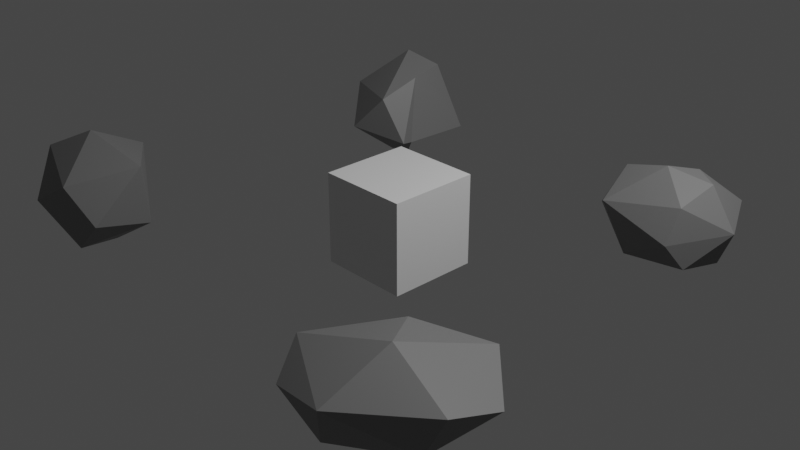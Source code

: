 # Source: rocks.blend  (saved by Blender 2.92.15; exported with 4.5.12 LTS)
import bpy
from mathutils import Matrix  # noqa: F401  (used for matrix-valued properties, if any)

bpy.ops.wm.read_factory_settings(use_empty=True)
scene = bpy.context.scene
scene.name = 'Scene'

# ---- collections
col_collection = bpy.data.collections.new('Collection'); scene.collection.children.link(col_collection)

# ---- materials (node trees are filled in below, after node groups)
mat_rock_dark = bpy.data.materials.new('rock_dark')
mat_rock_dark.use_transparent_shadow = False

# ---- material node trees
mat_rock_dark.use_nodes = True; mat_rock_dark.node_tree.nodes.clear()
_N = mat_rock_dark.node_tree.nodes; _L = mat_rock_dark.node_tree.links
n0 = _N.new('ShaderNodeBsdfPrincipled'); n0.name = 'Principled BSDF'; n0.location = (10, 300)
n0.distribution = 'GGX'
n0.subsurface_method = 'BURLEY'
n0.inputs[0].default_value = (0.2, 0.2, 0.2, 1.0)
n0.inputs[3].default_value = 1.45
n0.inputs[27].default_value = (0.0, 0.0, 0.0, 1.0)
n0.inputs[28].default_value = 1.0
n1 = _N.new('ShaderNodeOutputMaterial'); n1.name = 'Material Output'; n1.location = (300, 300)
_L.new(n0.outputs[0], n1.inputs[0])
n1.is_active_output = True

# ---- world
world_world = bpy.data.worlds.new('World'); scene.world = world_world
world_world.use_nodes = True; world_world.node_tree.nodes.clear()
_N = world_world.node_tree.nodes; _L = world_world.node_tree.links
n0 = _N.new('ShaderNodeOutputWorld'); n0.name = 'World Output'; n0.location = (300, 300)
n1 = _N.new('ShaderNodeBackground'); n1.name = 'Background'; n1.location = (10, 300)
n1.inputs[0].default_value = (0.05088, 0.05088, 0.05088, 1.0)
_L.new(n1.outputs[0], n0.inputs[0])
n0.is_active_output = True
world_world.color = (0.05088, 0.05088, 0.05088)
world_world.use_sun_shadow = False
world_world.sun_shadow_jitter_overblur = 0.0

# ---- cameras
cam_camera = bpy.data.cameras.new('Camera')
cam_camera.clip_end = 100.0
cam_camera.ortho_scale = 7.314

# ---- lights
light_light = bpy.data.lights.new('Light', 'POINT')
light_light.transmission_factor = 0.0
light_light.energy = 1000.0
light_light.shadow_soft_size = 0.1
light_light.shadow_maximum_resolution = 0.006
light_light.use_absolute_resolution = True

# ---- meshes
me_rock_01 = bpy.data.meshes.new('rock_01')
me_rock_01.from_pydata([(-0.000809, -0.003231, -0.4046), (0.4114, -0.2486, -0.2411), (-0.1543, -0.4338, -0.1828), (-0.483, 0.02069, -0.2343), (-0.1269, 0.4941, -0.2173), (0.4662, 0.3199, -0.1858), (0.1448, -0.5841, 0.2956), (-0.5626, -0.3503, 0.2551), (-0.632, 0.5395, 0.318), (0.1738, 0.5906, 0.2822), (0.2848, -0.1122, 0.4717), (0.1054, 0.5221, 0.5557), (-0.08996, -0.2696, -0.3116), (0.2085, -0.11, -0.3717), (0.1255, -0.3849, -0.2141), (0.5663, 0.04708, -0.2975), (0.3489, -0.3026, -0.1152), (-0.2586, 0.004875, -0.3793), (-0.3223, -0.2852, -0.1546), (-0.1021, 0.2536, -0.37), (-0.4039, 0.3204, -0.2965), (0.1818, 0.4794, -0.1359), (0.3886, -0.1802, -0.01915), (0.4277, 0.2662, -0.1269), (-0.03575, -0.6748, 0.0613), (0.4288, -0.4923, 0.03465), (-0.7141, -0.1851, 0.01964), (-0.4018, -0.5536, 0.0271), (-0.4275, 0.5371, -0.023), (-0.7204, 0.272, -0.05763), (0.4433, 0.5209, -0.04638), (0.005585, 0.4178, 0.6748), (0.2889, -0.3188, 0.3315), (-0.1409, -0.4979, 0.2925), (-0.6826, 0.01432, 0.3916), (-0.2178, 0.6751, 0.4001), (0.284, 0.4524, 0.3701), (0.1253, -0.281, 0.5313), (0.2076, -0.007741, 0.636), (-0.1885, 0.1937, 0.7561), (-0.3203, 0.3517, 0.6997), (0.1232, 0.4364, 0.6805)], [], [(0, 13, 12), (1, 13, 15), (0, 12, 17), (0, 17, 19), (0, 19, 16), (1, 15, 22), (2, 14, 24), (3, 18, 26), (4, 20, 28), (5, 21, 30), (1, 22, 25), (2, 24, 27), (3, 26, 29), (4, 28, 31), (5, 30, 23), (6, 32, 37), (7, 33, 39), (8, 34, 40), (9, 35, 41), (10, 36, 38), (38, 41, 11), (38, 36, 41), (36, 9, 41), (41, 40, 11), (41, 35, 40), (35, 8, 40), (40, 39, 11), (40, 34, 39), (34, 7, 39), (39, 37, 11), (39, 33, 37), (33, 6, 37), (37, 38, 11), (37, 32, 38), (32, 10, 38), (23, 36, 10), (23, 30, 36), (30, 9, 36), (31, 35, 9), (31, 28, 35), (28, 8, 35), (29, 34, 8), (29, 26, 34), (26, 7, 34), (27, 33, 7), (27, 24, 33), (24, 6, 33), (25, 32, 6), (25, 22, 32), (22, 10, 32), (30, 31, 9), (30, 21, 31), (21, 4, 31), (28, 29, 8), (28, 20, 29), (20, 3, 29), (26, 27, 7), (26, 18, 27), (18, 2, 27), (24, 25, 6), (24, 14, 25), (14, 1, 25), (22, 23, 10), (22, 15, 23), (15, 5, 23), (16, 21, 5), (16, 19, 21), (19, 4, 21), (19, 20, 4), (19, 17, 20), (17, 3, 20), (17, 18, 3), (17, 12, 18), (12, 2, 18), (15, 16, 5), (15, 13, 16), (13, 0, 16), (12, 14, 2), (12, 13, 14), (13, 1, 14)])
_uv = me_rock_01.uv_layers.new(name='UVMap')
_uv.uv.foreach_set('vector', [0.8182, 0.0, 0.7727, 0.07873, 0.8636, 0.07873, 0.7273, 0.1575, 0.6818, 0.07873, 0.6364, 0.1575, 0.09091, 0.0, 0.04545, 0.07873, 0.1364, 0.07873, 0.2727, 0.0, 0.2273, 0.07873, 0.3182, 0.07873, 0.4545, 0.0, 0.4091, 0.07873, 0.5, 0.07873, 0.7273, 0.1575, 0.6364, 0.1575, 0.6818, 0.2362, 0.9091, 0.1575, 0.8182, 0.1575, 0.8636, 0.2362, 0.1818, 0.1575, 0.09091, 0.1575, 0.1364, 0.2362, 0.3636, 0.1575, 0.2727, 0.1575, 0.3182, 0.2362, 0.5455, 0.1575, 0.4545, 0.1575, 0.5, 0.2362, 0.7273, 0.1575, 0.6818, 0.2362, 0.7727, 0.2362, 0.9091, 0.1575, 0.8636, 0.2362, 0.9545, 0.2362, 0.1818, 0.1575, 0.1364, 0.2362, 0.2273, 0.2362, 0.3636, 0.1575, 0.3182, 0.2362, 0.4091, 0.2362, 0.5455, 0.1575, 0.5, 0.2362, 0.5909, 0.2362, 0.8182, 0.3149, 0.7273, 0.3149, 0.7727, 0.3937, 1.0, 0.3149, 0.9091, 0.3149, 0.9545, 0.3937, 0.2727, 0.3149, 0.1818, 0.3149, 0.2273, 0.3937, 0.4545, 0.3149, 0.3636, 0.3149, 0.4091, 0.3937, 0.6364, 0.3149, 0.5455, 0.3149, 0.5909, 0.3937, 0.5909, 0.3937, 0.5, 0.3937, 0.5455, 0.4724, 0.5909, 0.3937, 0.5455, 0.3149, 0.5, 0.3937, 0.5455, 0.3149, 0.4545, 0.3149, 0.5, 0.3937, 0.4091, 0.3937, 0.3182, 0.3937, 0.3636, 0.4724, 0.4091, 0.3937, 0.3636, 0.3149, 0.3182, 0.3937, 0.3636, 0.3149, 0.2727, 0.3149, 0.3182, 0.3937, 0.2273, 0.3937, 0.1364, 0.3937, 0.1818, 0.4724, 0.2273, 0.3937, 0.1818, 0.3149, 0.1364, 0.3937, 0.1818, 0.3149, 0.09091, 0.3149, 0.1364, 0.3937, 0.9545, 0.3937, 0.8636, 0.3937, 0.9091, 0.4724, 0.9545, 0.3937, 0.9091, 0.3149, 0.8636, 0.3937, 0.9091, 0.3149, 0.8182, 0.3149, 0.8636, 0.3937, 0.7727, 0.3937, 0.6818, 0.3937, 0.7273, 0.4724, 0.7727, 0.3937, 0.7273, 0.3149, 0.6818, 0.3937, 0.7273, 0.3149, 0.6364, 0.3149, 0.6818, 0.3937, 0.5909, 0.2362, 0.5455, 0.3149, 0.6364, 0.3149, 0.5909, 0.2362, 0.5, 0.2362, 0.5455, 0.3149, 0.5, 0.2362, 0.4545, 0.3149, 0.5455, 0.3149, 0.4091, 0.2362, 0.3636, 0.3149, 0.4545, 0.3149, 0.4091, 0.2362, 0.3182, 0.2362, 0.3636, 0.3149, 0.3182, 0.2362, 0.2727, 0.3149, 0.3636, 0.3149, 0.2273, 0.2362, 0.1818, 0.3149, 0.2727, 0.3149, 0.2273, 0.2362, 0.1364, 0.2362, 0.1818, 0.3149, 0.1364, 0.2362, 0.09091, 0.3149, 0.1818, 0.3149, 0.9545, 0.2362, 0.9091, 0.3149, 1.0, 0.3149, 0.9545, 0.2362, 0.8636, 0.2362, 0.9091, 0.3149, 0.8636, 0.2362, 0.8182, 0.3149, 0.9091, 0.3149, 0.7727, 0.2362, 0.7273, 0.3149, 0.8182, 0.3149, 0.7727, 0.2362, 0.6818, 0.2362, 0.7273, 0.3149, 0.6818, 0.2362, 0.6364, 0.3149, 0.7273, 0.3149, 0.5, 0.2362, 0.4091, 0.2362, 0.4545, 0.3149, 0.5, 0.2362, 0.4545, 0.1575, 0.4091, 0.2362, 0.4545, 0.1575, 0.3636, 0.1575, 0.4091, 0.2362, 0.3182, 0.2362, 0.2273, 0.2362, 0.2727, 0.3149, 0.3182, 0.2362, 0.2727, 0.1575, 0.2273, 0.2362, 0.2727, 0.1575, 0.1818, 0.1575, 0.2273, 0.2362, 0.1364, 0.2362, 0.04545, 0.2362, 0.09091, 0.3149, 0.1364, 0.2362, 0.09091, 0.1575, 0.04545, 0.2362, 0.09091, 0.1575, 0.0, 0.1575, 0.04545, 0.2362, 0.8636, 0.2362, 0.7727, 0.2362, 0.8182, 0.3149, 0.8636, 0.2362, 0.8182, 0.1575, 0.7727, 0.2362, 0.8182, 0.1575, 0.7273, 0.1575, 0.7727, 0.2362, 0.6818, 0.2362, 0.5909, 0.2362, 0.6364, 0.3149, 0.6818, 0.2362, 0.6364, 0.1575, 0.5909, 0.2362, 0.6364, 0.1575, 0.5455, 0.1575, 0.5909, 0.2362, 0.5, 0.07873, 0.4545, 0.1575, 0.5455, 0.1575, 0.5, 0.07873, 0.4091, 0.07873, 0.4545, 0.1575, 0.4091, 0.07873, 0.3636, 0.1575, 0.4545, 0.1575, 0.3182, 0.07873, 0.2727, 0.1575, 0.3636, 0.1575, 0.3182, 0.07873, 0.2273, 0.07873, 0.2727, 0.1575, 0.2273, 0.07873, 0.1818, 0.1575, 0.2727, 0.1575, 0.1364, 0.07873, 0.09091, 0.1575, 0.1818, 0.1575, 0.1364, 0.07873, 0.04545, 0.07873, 0.09091, 0.1575, 0.04545, 0.07873, 0.0, 0.1575, 0.09091, 0.1575, 0.6364, 0.1575, 0.5909, 0.07873, 0.5455, 0.1575, 0.6364, 0.1575, 0.6818, 0.07873, 0.5909, 0.07873, 0.6818, 0.07873, 0.6364, 0.0, 0.5909, 0.07873, 0.8636, 0.07873, 0.8182, 0.1575, 0.9091, 0.1575, 0.8636, 0.07873, 0.7727, 0.07873, 0.8182, 0.1575, 0.7727, 0.07873, 0.7273, 0.1575, 0.8182, 0.1575])
me_rock_01.materials.append(mat_rock_dark)
me_rock_01.use_remesh_fix_poles = True
me_rock_01.use_remesh_preserve_attributes = False
me_rock_01.use_mirror_vertex_groups = False
me_rock_01.update()
me_cube_002 = bpy.data.meshes.new('Cube.002')
me_cube_002.from_pydata([(-50.0, -50.0, 50.0), (-50.0, 50.0, 50.0), (-50.0, -50.0, -50.0), (-50.0, 50.0, -50.0), (50.0, -50.0, 50.0), (50.0, 50.0, 50.0), (50.0, -50.0, -50.0), (50.0, 50.0, -50.0)], [], [(0, 1, 3, 2), (2, 3, 7, 6), (6, 7, 5, 4), (4, 5, 1, 0), (2, 6, 4, 0), (7, 3, 1, 5)])
me_cube_002.polygons.foreach_set('use_smooth', [True] * 6)
_k = set([(0, 1), (0, 2), (0, 4), (1, 3), (1, 5), (2, 3), (2, 6), (3, 7), (4, 5), (4, 6), (5, 7), (6, 7)])
me_cube_002.attributes.new('sharp_edge', 'BOOLEAN', 'EDGE').data.foreach_set('value', [ (min(e.vertices), max(e.vertices)) in _k for e in me_cube_002.edges])
_uv = me_cube_002.uv_layers.new(name='UVMap')
_uv.uv.foreach_set('vector', [0.375, 0.0, 0.625, 0.0, 0.625, 0.25, 0.375, 0.25, 0.375, 0.25, 0.625, 0.25, 0.625, 0.5, 0.375, 0.5, 0.375, 0.5, 0.625, 0.5, 0.625, 0.75, 0.375, 0.75, 0.375, 0.75, 0.625, 0.75, 0.625, 1.0, 0.375, 1.0, 0.125, 0.5, 0.375, 0.5, 0.375, 0.75, 0.125, 0.75, 0.625, 0.5, 0.875, 0.5, 0.875, 0.75, 0.625, 0.75])
me_cube_002.use_remesh_fix_poles = True
me_cube_002.use_remesh_preserve_attributes = False
me_cube_002.use_mirror_vertex_groups = False
me_cube_002.update()
me_cube_002.normals_split_custom_set([tuple(v) for v in zip(*[iter([-1.0, 0.0, 0.0, -1.0, 0.0, 0.0, -1.0, 0.0, 0.0, -1.0, 0.0, 0.0, 0.0, 0.0, -1.0, 0.0, 0.0, -1.0, 0.0, 0.0, -1.0, 0.0, 0.0, -1.0, 1.0, 0.0, 0.0, 1.0, 0.0, 0.0, 1.0, 0.0, 0.0, 1.0, 0.0, 0.0, 0.0, 0.0, 1.0, 0.0, 0.0, 1.0, 0.0, 0.0, 1.0, 0.0, 0.0, 1.0, 0.0, -1.0, 0.0, 0.0, -1.0, 0.0, 0.0, -1.0, 0.0, 0.0, -1.0, 0.0, 0.0, 1.0, 0.0, 0.0, 1.0, 0.0, 0.0, 1.0, 0.0, 0.0, 1.0, 0.0])] * 3)])
me_rock_02 = bpy.data.meshes.new('rock_02')
me_rock_02.from_pydata([(0.0001529, -0.0009315, -0.5449), (0.4053, -0.2944, -0.2505), (-0.1513, -0.4659, -0.2448), (-0.5009, 0.0, -0.2505), (-0.1583, 0.4657, -0.2435), (0.4053, 0.2944, -0.2505), (0.1692, -0.5225, 0.2774), (-0.4128, -0.2962, 0.2585), (-0.4833, 0.3571, 0.2887), (0.2106, 0.6381, 0.3257), (0.5096, 0.006986, 0.2486), (-0.0002939, 0.002194, 0.6119), (-0.09099, -0.28, -0.4701), (0.2382, -0.1731, -0.4764), (0.1472, -0.4531, -0.2945), (0.4764, 0.0, -0.2945), (0.2382, 0.173, -0.4764), (-0.2944, -3.684e-07, -0.4762), (-0.3837, -0.2748, -0.2916), (-0.08955, 0.267, -0.4591), (-0.3854, 0.28, -0.2945), (0.1188, 0.3655, -0.2375), (0.529, -0.1733, -0.003403), (0.5312, 0.1736, -0.001633), (0.001142, -0.5638, 0.002396), (0.33, -0.4556, 0.001643), (-0.5342, -0.1731, 0.0009731), (-0.3285, -0.451, 0.001114), (-0.3605, 0.4899, 0.003234), (-0.5615, 0.1852, 0.001118), (0.3554, 0.4965, 0.013), (0.006424, 0.6023, 0.01359), (0.3801, -0.2853, 0.2885), (-0.1469, -0.4536, 0.2934), (-0.561, 0.00166, 0.3471), (-0.1683, 0.5138, 0.3275), (0.4849, 0.3619, 0.3383), (0.07502, -0.24, 0.414), (0.2801, -0.000645, 0.4682), (-0.2594, -0.1863, 0.5209), (-0.2506, 0.1889, 0.5213), (0.1114, 0.2766, 0.402)], [], [(0, 13, 12), (1, 13, 15), (0, 12, 17), (0, 17, 19), (0, 19, 16), (1, 15, 22), (2, 14, 24), (3, 18, 26), (4, 20, 28), (5, 21, 30), (1, 22, 25), (2, 24, 27), (3, 26, 29), (4, 28, 31), (5, 30, 23), (6, 32, 37), (7, 33, 39), (8, 34, 40), (9, 35, 41), (10, 36, 38), (38, 41, 11), (38, 36, 41), (36, 9, 41), (41, 40, 11), (41, 35, 40), (35, 8, 40), (40, 39, 11), (40, 34, 39), (34, 7, 39), (39, 37, 11), (39, 33, 37), (33, 6, 37), (37, 38, 11), (37, 32, 38), (32, 10, 38), (23, 36, 10), (23, 30, 36), (30, 9, 36), (31, 35, 9), (31, 28, 35), (28, 8, 35), (29, 34, 8), (29, 26, 34), (26, 7, 34), (27, 33, 7), (27, 24, 33), (24, 6, 33), (25, 32, 6), (25, 22, 32), (22, 10, 32), (30, 31, 9), (30, 21, 31), (21, 4, 31), (28, 29, 8), (28, 20, 29), (20, 3, 29), (26, 27, 7), (26, 18, 27), (18, 2, 27), (24, 25, 6), (24, 14, 25), (14, 1, 25), (22, 23, 10), (22, 15, 23), (15, 5, 23), (16, 21, 5), (16, 19, 21), (19, 4, 21), (19, 20, 4), (19, 17, 20), (17, 3, 20), (17, 18, 3), (17, 12, 18), (12, 2, 18), (15, 16, 5), (15, 13, 16), (13, 0, 16), (12, 14, 2), (12, 13, 14), (13, 1, 14)])
_uv = me_rock_02.uv_layers.new(name='UVMap')
_uv.uv.foreach_set('vector', [0.8182, 0.0, 0.7727, 0.07873, 0.8636, 0.07873, 0.7273, 0.1575, 0.6818, 0.07873, 0.6364, 0.1575, 0.09091, 0.0, 0.04545, 0.07873, 0.1364, 0.07873, 0.2727, 0.0, 0.2273, 0.07873, 0.3182, 0.07873, 0.4545, 0.0, 0.4091, 0.07873, 0.5, 0.07873, 0.7273, 0.1575, 0.6364, 0.1575, 0.6818, 0.2362, 0.9091, 0.1575, 0.8182, 0.1575, 0.8636, 0.2362, 0.1818, 0.1575, 0.09091, 0.1575, 0.1364, 0.2362, 0.3636, 0.1575, 0.2727, 0.1575, 0.3182, 0.2362, 0.5455, 0.1575, 0.4545, 0.1575, 0.5, 0.2362, 0.7273, 0.1575, 0.6818, 0.2362, 0.7727, 0.2362, 0.9091, 0.1575, 0.8636, 0.2362, 0.9545, 0.2362, 0.1818, 0.1575, 0.1364, 0.2362, 0.2273, 0.2362, 0.3636, 0.1575, 0.3182, 0.2362, 0.4091, 0.2362, 0.5455, 0.1575, 0.5, 0.2362, 0.5909, 0.2362, 0.8182, 0.3149, 0.7273, 0.3149, 0.7727, 0.3937, 1.0, 0.3149, 0.9091, 0.3149, 0.9545, 0.3937, 0.2727, 0.3149, 0.1818, 0.3149, 0.2273, 0.3937, 0.4545, 0.3149, 0.3636, 0.3149, 0.4091, 0.3937, 0.6364, 0.3149, 0.5455, 0.3149, 0.5909, 0.3937, 0.5909, 0.3937, 0.5, 0.3937, 0.5455, 0.4724, 0.5909, 0.3937, 0.5455, 0.3149, 0.5, 0.3937, 0.5455, 0.3149, 0.4545, 0.3149, 0.5, 0.3937, 0.4091, 0.3937, 0.3182, 0.3937, 0.3636, 0.4724, 0.4091, 0.3937, 0.3636, 0.3149, 0.3182, 0.3937, 0.3636, 0.3149, 0.2727, 0.3149, 0.3182, 0.3937, 0.2273, 0.3937, 0.1364, 0.3937, 0.1818, 0.4724, 0.2273, 0.3937, 0.1818, 0.3149, 0.1364, 0.3937, 0.1818, 0.3149, 0.09091, 0.3149, 0.1364, 0.3937, 0.9545, 0.3937, 0.8636, 0.3937, 0.9091, 0.4724, 0.9545, 0.3937, 0.9091, 0.3149, 0.8636, 0.3937, 0.9091, 0.3149, 0.8182, 0.3149, 0.8636, 0.3937, 0.7727, 0.3937, 0.6818, 0.3937, 0.7273, 0.4724, 0.7727, 0.3937, 0.7273, 0.3149, 0.6818, 0.3937, 0.7273, 0.3149, 0.6364, 0.3149, 0.6818, 0.3937, 0.5909, 0.2362, 0.5455, 0.3149, 0.6364, 0.3149, 0.5909, 0.2362, 0.5, 0.2362, 0.5455, 0.3149, 0.5, 0.2362, 0.4545, 0.3149, 0.5455, 0.3149, 0.4091, 0.2362, 0.3636, 0.3149, 0.4545, 0.3149, 0.4091, 0.2362, 0.3182, 0.2362, 0.3636, 0.3149, 0.3182, 0.2362, 0.2727, 0.3149, 0.3636, 0.3149, 0.2273, 0.2362, 0.1818, 0.3149, 0.2727, 0.3149, 0.2273, 0.2362, 0.1364, 0.2362, 0.1818, 0.3149, 0.1364, 0.2362, 0.09091, 0.3149, 0.1818, 0.3149, 0.9545, 0.2362, 0.9091, 0.3149, 1.0, 0.3149, 0.9545, 0.2362, 0.8636, 0.2362, 0.9091, 0.3149, 0.8636, 0.2362, 0.8182, 0.3149, 0.9091, 0.3149, 0.7727, 0.2362, 0.7273, 0.3149, 0.8182, 0.3149, 0.7727, 0.2362, 0.6818, 0.2362, 0.7273, 0.3149, 0.6818, 0.2362, 0.6364, 0.3149, 0.7273, 0.3149, 0.5, 0.2362, 0.4091, 0.2362, 0.4545, 0.3149, 0.5, 0.2362, 0.4545, 0.1575, 0.4091, 0.2362, 0.4545, 0.1575, 0.3636, 0.1575, 0.4091, 0.2362, 0.3182, 0.2362, 0.2273, 0.2362, 0.2727, 0.3149, 0.3182, 0.2362, 0.2727, 0.1575, 0.2273, 0.2362, 0.2727, 0.1575, 0.1818, 0.1575, 0.2273, 0.2362, 0.1364, 0.2362, 0.04545, 0.2362, 0.09091, 0.3149, 0.1364, 0.2362, 0.09091, 0.1575, 0.04545, 0.2362, 0.09091, 0.1575, 0.0, 0.1575, 0.04545, 0.2362, 0.8636, 0.2362, 0.7727, 0.2362, 0.8182, 0.3149, 0.8636, 0.2362, 0.8182, 0.1575, 0.7727, 0.2362, 0.8182, 0.1575, 0.7273, 0.1575, 0.7727, 0.2362, 0.6818, 0.2362, 0.5909, 0.2362, 0.6364, 0.3149, 0.6818, 0.2362, 0.6364, 0.1575, 0.5909, 0.2362, 0.6364, 0.1575, 0.5455, 0.1575, 0.5909, 0.2362, 0.5, 0.07873, 0.4545, 0.1575, 0.5455, 0.1575, 0.5, 0.07873, 0.4091, 0.07873, 0.4545, 0.1575, 0.4091, 0.07873, 0.3636, 0.1575, 0.4545, 0.1575, 0.3182, 0.07873, 0.2727, 0.1575, 0.3636, 0.1575, 0.3182, 0.07873, 0.2273, 0.07873, 0.2727, 0.1575, 0.2273, 0.07873, 0.1818, 0.1575, 0.2727, 0.1575, 0.1364, 0.07873, 0.09091, 0.1575, 0.1818, 0.1575, 0.1364, 0.07873, 0.04545, 0.07873, 0.09091, 0.1575, 0.04545, 0.07873, 0.0, 0.1575, 0.09091, 0.1575, 0.6364, 0.1575, 0.5909, 0.07873, 0.5455, 0.1575, 0.6364, 0.1575, 0.6818, 0.07873, 0.5909, 0.07873, 0.6818, 0.07873, 0.6364, 0.0, 0.5909, 0.07873, 0.8636, 0.07873, 0.8182, 0.1575, 0.9091, 0.1575, 0.8636, 0.07873, 0.7727, 0.07873, 0.8182, 0.1575, 0.7727, 0.07873, 0.7273, 0.1575, 0.8182, 0.1575])
me_rock_02.materials.append(mat_rock_dark)
me_rock_02.use_remesh_fix_poles = True
me_rock_02.use_remesh_preserve_attributes = False
me_rock_02.use_mirror_vertex_groups = False
me_rock_02.update()
me_rock_03 = bpy.data.meshes.new('rock_03')
me_rock_03.from_pydata([(-0.02282, -0.01434, -0.2275), (0.585, -0.4334, -0.2164), (-0.248, -0.6701, -0.2497), (-0.5871, -0.01433, -0.1881), (-0.1683, 0.497, -0.1931), (0.5688, 0.4081, -0.2242), (0.167, -0.6869, 0.222), (-0.6464, -0.3594, 0.2643), (-0.3864, 0.2813, 0.2222), (0.2344, 0.6295, 0.2873), (0.8, -0.02276, 0.2414), (-0.001581, 0.004249, 0.4129), (-0.1366, -0.3383, -0.2884), (0.1988, -0.1549, -0.298), (0.1166, -0.7078, -0.2553), (0.7057, -0.02006, -0.2494), (0.1851, 0.1267, -0.2625), (-0.2743, -0.01392, -0.2699), (-0.5631, -0.3998, -0.2482), (-0.08846, 0.2249, -0.2512), (-0.3557, 0.2524, -0.2216), (0.1613, 0.5827, -0.2195), (0.8512, -0.2739, 0.02891), (0.9592, 0.2892, 0.03376), (-0.05386, -0.8253, -0.01416), (0.4494, -0.6479, 0.01079), (-0.7905, -0.2365, 0.0412), (-0.5501, -0.6863, -0.016), (-0.3351, 0.4718, -5.119e-05), (-0.5723, 0.1553, 0.004539), (0.4996, 0.7678, 0.04058), (0.03315, 0.6677, 0.01656), (0.573, -0.3822, 0.2646), (-0.2425, -0.5594, 0.2822), (-0.5486, -0.008207, 0.27), (-0.1541, 0.4661, 0.2572), (0.5326, 0.5101, 0.3012), (0.08461, -0.2412, 0.4128), (0.2371, -0.005363, 0.4324), (-0.1962, -0.148, 0.3698), (-0.2077, 0.1543, 0.353), (0.05984, 0.2528, 0.3867)], [], [(0, 13, 12), (1, 13, 15), (0, 12, 17), (0, 17, 19), (0, 19, 16), (1, 15, 22), (2, 14, 24), (3, 18, 26), (4, 20, 28), (5, 21, 30), (1, 22, 25), (2, 24, 27), (3, 26, 29), (4, 28, 31), (5, 30, 23), (6, 32, 37), (7, 33, 39), (8, 34, 40), (9, 35, 41), (10, 36, 38), (38, 41, 11), (38, 36, 41), (36, 9, 41), (41, 40, 11), (41, 35, 40), (35, 8, 40), (40, 39, 11), (40, 34, 39), (34, 7, 39), (39, 37, 11), (39, 33, 37), (33, 6, 37), (37, 38, 11), (37, 32, 38), (32, 10, 38), (23, 36, 10), (23, 30, 36), (30, 9, 36), (31, 35, 9), (31, 28, 35), (28, 8, 35), (29, 34, 8), (29, 26, 34), (26, 7, 34), (27, 33, 7), (27, 24, 33), (24, 6, 33), (25, 32, 6), (25, 22, 32), (22, 10, 32), (30, 31, 9), (30, 21, 31), (21, 4, 31), (28, 29, 8), (28, 20, 29), (20, 3, 29), (26, 27, 7), (26, 18, 27), (18, 2, 27), (24, 25, 6), (24, 14, 25), (14, 1, 25), (22, 23, 10), (22, 15, 23), (15, 5, 23), (16, 21, 5), (16, 19, 21), (19, 4, 21), (19, 20, 4), (19, 17, 20), (17, 3, 20), (17, 18, 3), (17, 12, 18), (12, 2, 18), (15, 16, 5), (15, 13, 16), (13, 0, 16), (12, 14, 2), (12, 13, 14), (13, 1, 14)])
_uv = me_rock_03.uv_layers.new(name='UVMap')
_uv.uv.foreach_set('vector', [0.8182, 0.0, 0.7727, 0.07873, 0.8636, 0.07873, 0.7273, 0.1575, 0.6818, 0.07873, 0.6364, 0.1575, 0.09091, 0.0, 0.04545, 0.07873, 0.1364, 0.07873, 0.2727, 0.0, 0.2273, 0.07873, 0.3182, 0.07873, 0.4545, 0.0, 0.4091, 0.07873, 0.5, 0.07873, 0.7273, 0.1575, 0.6364, 0.1575, 0.6818, 0.2362, 0.9091, 0.1575, 0.8182, 0.1575, 0.8636, 0.2362, 0.1818, 0.1575, 0.09091, 0.1575, 0.1364, 0.2362, 0.3636, 0.1575, 0.2727, 0.1575, 0.3182, 0.2362, 0.5455, 0.1575, 0.4545, 0.1575, 0.5, 0.2362, 0.7273, 0.1575, 0.6818, 0.2362, 0.7727, 0.2362, 0.9091, 0.1575, 0.8636, 0.2362, 0.9545, 0.2362, 0.1818, 0.1575, 0.1364, 0.2362, 0.2273, 0.2362, 0.3636, 0.1575, 0.3182, 0.2362, 0.4091, 0.2362, 0.5455, 0.1575, 0.5, 0.2362, 0.5909, 0.2362, 0.8182, 0.3149, 0.7273, 0.3149, 0.7727, 0.3937, 1.0, 0.3149, 0.9091, 0.3149, 0.9545, 0.3937, 0.2727, 0.3149, 0.1818, 0.3149, 0.2273, 0.3937, 0.4545, 0.3149, 0.3636, 0.3149, 0.4091, 0.3937, 0.6364, 0.3149, 0.5455, 0.3149, 0.5909, 0.3937, 0.5909, 0.3937, 0.5, 0.3937, 0.5455, 0.4724, 0.5909, 0.3937, 0.5455, 0.3149, 0.5, 0.3937, 0.5455, 0.3149, 0.4545, 0.3149, 0.5, 0.3937, 0.4091, 0.3937, 0.3182, 0.3937, 0.3636, 0.4724, 0.4091, 0.3937, 0.3636, 0.3149, 0.3182, 0.3937, 0.3636, 0.3149, 0.2727, 0.3149, 0.3182, 0.3937, 0.2273, 0.3937, 0.1364, 0.3937, 0.1818, 0.4724, 0.2273, 0.3937, 0.1818, 0.3149, 0.1364, 0.3937, 0.1818, 0.3149, 0.09091, 0.3149, 0.1364, 0.3937, 0.9545, 0.3937, 0.8636, 0.3937, 0.9091, 0.4724, 0.9545, 0.3937, 0.9091, 0.3149, 0.8636, 0.3937, 0.9091, 0.3149, 0.8182, 0.3149, 0.8636, 0.3937, 0.7727, 0.3937, 0.6818, 0.3937, 0.7273, 0.4724, 0.7727, 0.3937, 0.7273, 0.3149, 0.6818, 0.3937, 0.7273, 0.3149, 0.6364, 0.3149, 0.6818, 0.3937, 0.5909, 0.2362, 0.5455, 0.3149, 0.6364, 0.3149, 0.5909, 0.2362, 0.5, 0.2362, 0.5455, 0.3149, 0.5, 0.2362, 0.4545, 0.3149, 0.5455, 0.3149, 0.4091, 0.2362, 0.3636, 0.3149, 0.4545, 0.3149, 0.4091, 0.2362, 0.3182, 0.2362, 0.3636, 0.3149, 0.3182, 0.2362, 0.2727, 0.3149, 0.3636, 0.3149, 0.2273, 0.2362, 0.1818, 0.3149, 0.2727, 0.3149, 0.2273, 0.2362, 0.1364, 0.2362, 0.1818, 0.3149, 0.1364, 0.2362, 0.09091, 0.3149, 0.1818, 0.3149, 0.9545, 0.2362, 0.9091, 0.3149, 1.0, 0.3149, 0.9545, 0.2362, 0.8636, 0.2362, 0.9091, 0.3149, 0.8636, 0.2362, 0.8182, 0.3149, 0.9091, 0.3149, 0.7727, 0.2362, 0.7273, 0.3149, 0.8182, 0.3149, 0.7727, 0.2362, 0.6818, 0.2362, 0.7273, 0.3149, 0.6818, 0.2362, 0.6364, 0.3149, 0.7273, 0.3149, 0.5, 0.2362, 0.4091, 0.2362, 0.4545, 0.3149, 0.5, 0.2362, 0.4545, 0.1575, 0.4091, 0.2362, 0.4545, 0.1575, 0.3636, 0.1575, 0.4091, 0.2362, 0.3182, 0.2362, 0.2273, 0.2362, 0.2727, 0.3149, 0.3182, 0.2362, 0.2727, 0.1575, 0.2273, 0.2362, 0.2727, 0.1575, 0.1818, 0.1575, 0.2273, 0.2362, 0.1364, 0.2362, 0.04545, 0.2362, 0.09091, 0.3149, 0.1364, 0.2362, 0.09091, 0.1575, 0.04545, 0.2362, 0.09091, 0.1575, 0.0, 0.1575, 0.04545, 0.2362, 0.8636, 0.2362, 0.7727, 0.2362, 0.8182, 0.3149, 0.8636, 0.2362, 0.8182, 0.1575, 0.7727, 0.2362, 0.8182, 0.1575, 0.7273, 0.1575, 0.7727, 0.2362, 0.6818, 0.2362, 0.5909, 0.2362, 0.6364, 0.3149, 0.6818, 0.2362, 0.6364, 0.1575, 0.5909, 0.2362, 0.6364, 0.1575, 0.5455, 0.1575, 0.5909, 0.2362, 0.5, 0.07873, 0.4545, 0.1575, 0.5455, 0.1575, 0.5, 0.07873, 0.4091, 0.07873, 0.4545, 0.1575, 0.4091, 0.07873, 0.3636, 0.1575, 0.4545, 0.1575, 0.3182, 0.07873, 0.2727, 0.1575, 0.3636, 0.1575, 0.3182, 0.07873, 0.2273, 0.07873, 0.2727, 0.1575, 0.2273, 0.07873, 0.1818, 0.1575, 0.2727, 0.1575, 0.1364, 0.07873, 0.09091, 0.1575, 0.1818, 0.1575, 0.1364, 0.07873, 0.04545, 0.07873, 0.09091, 0.1575, 0.04545, 0.07873, 0.0, 0.1575, 0.09091, 0.1575, 0.6364, 0.1575, 0.5909, 0.07873, 0.5455, 0.1575, 0.6364, 0.1575, 0.6818, 0.07873, 0.5909, 0.07873, 0.6818, 0.07873, 0.6364, 0.0, 0.5909, 0.07873, 0.8636, 0.07873, 0.8182, 0.1575, 0.9091, 0.1575, 0.8636, 0.07873, 0.7727, 0.07873, 0.8182, 0.1575, 0.7727, 0.07873, 0.7273, 0.1575, 0.8182, 0.1575])
me_rock_03.materials.append(mat_rock_dark)
me_rock_03.use_remesh_fix_poles = True
me_rock_03.use_remesh_preserve_attributes = False
me_rock_03.use_mirror_vertex_groups = False
me_rock_03.update()
me_rock_04 = bpy.data.meshes.new('rock_04')
me_rock_04.from_pydata([(-0.00868, -0.02757, -0.1676), (0.4216, -0.3062, -0.2443), (-0.1755, -0.5283, -0.2595), (-0.6859, 0.0622, -0.2687), (-0.05339, 0.2484, -0.07336), (0.4472, 0.2877, -0.1898), (0.1628, -0.4841, 0.2457), (-0.6213, -0.3513, 0.3359), (-0.5664, 0.3547, 0.2281), (0.2028, 0.4947, 0.281), (0.527, 0.0007542, 0.264), (-0.01014, 0.02167, 0.6006), (-0.1106, -0.2875, -0.3308), (0.2157, -0.1678, -0.2722), (0.1493, -0.4725, -0.28), (0.4936, -0.003945, -0.2651), (0.2565, 0.1429, -0.1952), (-0.351, 0.01026, -0.2877), (-0.4653, -0.3208, -0.3122), (-0.02781, 0.1239, -0.123), (-0.4835, 0.3533, -0.1946), (0.216, 0.3998, -0.1528), (0.5606, -0.1821, 0.0), (0.5667, 0.1654, 0.02096), (-0.008553, -0.6041, -0.01513), (0.3465, -0.4758, -0.0008422), (-0.8119, -0.2255, 0.03501), (-0.4341, -0.5513, -0.001408), (-0.2599, 0.2663, 0.02217), (-0.8291, 0.3421, 0.01559), (0.3751, 0.4666, 0.06059), (0.1015, 0.3987, 0.07533), (0.4057, -0.2942, 0.3095), (-0.1802, -0.4736, 0.2885), (-0.7199, 0.03921, 0.4019), (0.01798, 0.2068, 0.1964), (0.4127, 0.3156, 0.3301), (0.09544, -0.2791, 0.4936), (0.3036, 0.01538, 0.5089), (-0.3274, -0.1781, 0.5474), (-0.2458, 0.1382, 0.4808), (0.1159, 0.3015, 0.4905)], [], [(0, 13, 12), (1, 13, 15), (0, 12, 17), (0, 17, 19), (0, 19, 16), (1, 15, 22), (2, 14, 24), (3, 18, 26), (4, 20, 28), (5, 21, 30), (1, 22, 25), (2, 24, 27), (3, 26, 29), (4, 28, 31), (5, 30, 23), (6, 32, 37), (7, 33, 39), (8, 34, 40), (9, 35, 41), (10, 36, 38), (38, 41, 11), (38, 36, 41), (36, 9, 41), (41, 40, 11), (41, 35, 40), (35, 8, 40), (40, 39, 11), (40, 34, 39), (34, 7, 39), (39, 37, 11), (39, 33, 37), (33, 6, 37), (37, 38, 11), (37, 32, 38), (32, 10, 38), (23, 36, 10), (23, 30, 36), (30, 9, 36), (31, 35, 9), (31, 28, 35), (28, 8, 35), (29, 34, 8), (29, 26, 34), (26, 7, 34), (27, 33, 7), (27, 24, 33), (24, 6, 33), (25, 32, 6), (25, 22, 32), (22, 10, 32), (30, 31, 9), (30, 21, 31), (21, 4, 31), (28, 29, 8), (28, 20, 29), (20, 3, 29), (26, 27, 7), (26, 18, 27), (18, 2, 27), (24, 25, 6), (24, 14, 25), (14, 1, 25), (22, 23, 10), (22, 15, 23), (15, 5, 23), (16, 21, 5), (16, 19, 21), (19, 4, 21), (19, 20, 4), (19, 17, 20), (17, 3, 20), (17, 18, 3), (17, 12, 18), (12, 2, 18), (15, 16, 5), (15, 13, 16), (13, 0, 16), (12, 14, 2), (12, 13, 14), (13, 1, 14)])
_uv = me_rock_04.uv_layers.new(name='UVMap')
_uv.uv.foreach_set('vector', [0.8182, 0.0, 0.7727, 0.07873, 0.8636, 0.07873, 0.7273, 0.1575, 0.6818, 0.07873, 0.6364, 0.1575, 0.09091, 0.0, 0.04545, 0.07873, 0.1364, 0.07873, 0.2727, 0.0, 0.2273, 0.07873, 0.3182, 0.07873, 0.4545, 0.0, 0.4091, 0.07873, 0.5, 0.07873, 0.7273, 0.1575, 0.6364, 0.1575, 0.6818, 0.2362, 0.9091, 0.1575, 0.8182, 0.1575, 0.8636, 0.2362, 0.1818, 0.1575, 0.09091, 0.1575, 0.1364, 0.2362, 0.3636, 0.1575, 0.2727, 0.1575, 0.3182, 0.2362, 0.5455, 0.1575, 0.4545, 0.1575, 0.5, 0.2362, 0.7273, 0.1575, 0.6818, 0.2362, 0.7727, 0.2362, 0.9091, 0.1575, 0.8636, 0.2362, 0.9545, 0.2362, 0.1818, 0.1575, 0.1364, 0.2362, 0.2273, 0.2362, 0.3636, 0.1575, 0.3182, 0.2362, 0.4091, 0.2362, 0.5455, 0.1575, 0.5, 0.2362, 0.5909, 0.2362, 0.8182, 0.3149, 0.7273, 0.3149, 0.7727, 0.3937, 1.0, 0.3149, 0.9091, 0.3149, 0.9545, 0.3937, 0.2727, 0.3149, 0.1818, 0.3149, 0.2273, 0.3937, 0.4545, 0.3149, 0.3636, 0.3149, 0.4091, 0.3937, 0.6364, 0.3149, 0.5455, 0.3149, 0.5909, 0.3937, 0.5909, 0.3937, 0.5, 0.3937, 0.5455, 0.4724, 0.5909, 0.3937, 0.5455, 0.3149, 0.5, 0.3937, 0.5455, 0.3149, 0.4545, 0.3149, 0.5, 0.3937, 0.4091, 0.3937, 0.3182, 0.3937, 0.3636, 0.4724, 0.4091, 0.3937, 0.3636, 0.3149, 0.3182, 0.3937, 0.3636, 0.3149, 0.2727, 0.3149, 0.3182, 0.3937, 0.2273, 0.3937, 0.1364, 0.3937, 0.1818, 0.4724, 0.2273, 0.3937, 0.1818, 0.3149, 0.1364, 0.3937, 0.1818, 0.3149, 0.09091, 0.3149, 0.1364, 0.3937, 0.9545, 0.3937, 0.8636, 0.3937, 0.9091, 0.4724, 0.9545, 0.3937, 0.9091, 0.3149, 0.8636, 0.3937, 0.9091, 0.3149, 0.8182, 0.3149, 0.8636, 0.3937, 0.7727, 0.3937, 0.6818, 0.3937, 0.7273, 0.4724, 0.7727, 0.3937, 0.7273, 0.3149, 0.6818, 0.3937, 0.7273, 0.3149, 0.6364, 0.3149, 0.6818, 0.3937, 0.5909, 0.2362, 0.5455, 0.3149, 0.6364, 0.3149, 0.5909, 0.2362, 0.5, 0.2362, 0.5455, 0.3149, 0.5, 0.2362, 0.4545, 0.3149, 0.5455, 0.3149, 0.4091, 0.2362, 0.3636, 0.3149, 0.4545, 0.3149, 0.4091, 0.2362, 0.3182, 0.2362, 0.3636, 0.3149, 0.3182, 0.2362, 0.2727, 0.3149, 0.3636, 0.3149, 0.2273, 0.2362, 0.1818, 0.3149, 0.2727, 0.3149, 0.2273, 0.2362, 0.1364, 0.2362, 0.1818, 0.3149, 0.1364, 0.2362, 0.09091, 0.3149, 0.1818, 0.3149, 0.9545, 0.2362, 0.9091, 0.3149, 1.0, 0.3149, 0.9545, 0.2362, 0.8636, 0.2362, 0.9091, 0.3149, 0.8636, 0.2362, 0.8182, 0.3149, 0.9091, 0.3149, 0.7727, 0.2362, 0.7273, 0.3149, 0.8182, 0.3149, 0.7727, 0.2362, 0.6818, 0.2362, 0.7273, 0.3149, 0.6818, 0.2362, 0.6364, 0.3149, 0.7273, 0.3149, 0.5, 0.2362, 0.4091, 0.2362, 0.4545, 0.3149, 0.5, 0.2362, 0.4545, 0.1575, 0.4091, 0.2362, 0.4545, 0.1575, 0.3636, 0.1575, 0.4091, 0.2362, 0.3182, 0.2362, 0.2273, 0.2362, 0.2727, 0.3149, 0.3182, 0.2362, 0.2727, 0.1575, 0.2273, 0.2362, 0.2727, 0.1575, 0.1818, 0.1575, 0.2273, 0.2362, 0.1364, 0.2362, 0.04545, 0.2362, 0.09091, 0.3149, 0.1364, 0.2362, 0.09091, 0.1575, 0.04545, 0.2362, 0.09091, 0.1575, 0.0, 0.1575, 0.04545, 0.2362, 0.8636, 0.2362, 0.7727, 0.2362, 0.8182, 0.3149, 0.8636, 0.2362, 0.8182, 0.1575, 0.7727, 0.2362, 0.8182, 0.1575, 0.7273, 0.1575, 0.7727, 0.2362, 0.6818, 0.2362, 0.5909, 0.2362, 0.6364, 0.3149, 0.6818, 0.2362, 0.6364, 0.1575, 0.5909, 0.2362, 0.6364, 0.1575, 0.5455, 0.1575, 0.5909, 0.2362, 0.5, 0.07873, 0.4545, 0.1575, 0.5455, 0.1575, 0.5, 0.07873, 0.4091, 0.07873, 0.4545, 0.1575, 0.4091, 0.07873, 0.3636, 0.1575, 0.4545, 0.1575, 0.3182, 0.07873, 0.2727, 0.1575, 0.3636, 0.1575, 0.3182, 0.07873, 0.2273, 0.07873, 0.2727, 0.1575, 0.2273, 0.07873, 0.1818, 0.1575, 0.2727, 0.1575, 0.1364, 0.07873, 0.09091, 0.1575, 0.1818, 0.1575, 0.1364, 0.07873, 0.04545, 0.07873, 0.09091, 0.1575, 0.04545, 0.07873, 0.0, 0.1575, 0.09091, 0.1575, 0.6364, 0.1575, 0.5909, 0.07873, 0.5455, 0.1575, 0.6364, 0.1575, 0.6818, 0.07873, 0.5909, 0.07873, 0.6818, 0.07873, 0.6364, 0.0, 0.5909, 0.07873, 0.8636, 0.07873, 0.8182, 0.1575, 0.9091, 0.1575, 0.8636, 0.07873, 0.7727, 0.07873, 0.8182, 0.1575, 0.7727, 0.07873, 0.7273, 0.1575, 0.8182, 0.1575])
me_rock_04.materials.append(mat_rock_dark)
me_rock_04.use_remesh_fix_poles = True
me_rock_04.use_remesh_preserve_attributes = False
me_rock_04.use_mirror_vertex_groups = False
me_rock_04.update()

# ---- objects
ob_light = bpy.data.objects.new('Light', light_light)
ob_camera = bpy.data.objects.new('Camera', cam_camera)
ob_rock_01 = bpy.data.objects.new('rock_01', me_rock_01)
ob_scale_reference_cube = bpy.data.objects.new('scale_reference_cube', me_cube_002)
ob_rock_02 = bpy.data.objects.new('rock_02', me_rock_02)
ob_rock_03 = bpy.data.objects.new('rock_03', me_rock_03)
ob_rock_04 = bpy.data.objects.new('rock_04', me_rock_04)

# ---- transforms, parenting, visibility, modifiers, constraints
ob_light.location = (4.076, 1.005, 5.904)
ob_light.rotation_euler = (0.6503, 0.05522, 1.866)
ob_light.lock_rotations_4d = False
ob_light.empty_display_type = 'ARROWS'
ob_light.color = (0.0, 0.0, 0.0, 0.0)
ob_light.lineart.crease_threshold = 0.0
ob_camera.location = (7.359, -6.926, 4.958)
ob_camera.rotation_euler = (1.109, 0.0, 0.8149)
ob_camera.lock_rotations_4d = False
ob_camera.empty_display_type = 'ARROWS'
ob_camera.color = (0.0, 0.0, 0.0, 0.0)
ob_camera.display_type = 'WIRE'
ob_camera.lineart.crease_threshold = 0.0
ob_rock_01.location = (-2.0, 2.0, 0.0)
ob_rock_01.lineart.crease_threshold = 0.0
_m = ob_rock_01.modifiers.new('Decimate', 'DECIMATE')
_m.ratio = 0.3853
ob_scale_reference_cube.location = (0.0, 0.0, 0.0)
ob_scale_reference_cube.rotation_euler = (1.571, -0.0, 0.0)
ob_scale_reference_cube.scale = (0.01, 0.01, 0.01)
ob_scale_reference_cube.color = (0.8, 0.8, 0.8, 1.0)
ob_scale_reference_cube.lineart.crease_threshold = 0.0
ob_rock_02.location = (-1.962, -2.22, 0.3471)
ob_rock_02.lineart.crease_threshold = 0.0
_m = ob_rock_02.modifiers.new('Decimate', 'DECIMATE')
_m.ratio = 0.2615
ob_rock_03.location = (2.0, -2.0, 0.0)
ob_rock_03.lineart.crease_threshold = 0.0
_m = ob_rock_03.modifiers.new('Decimate', 'DECIMATE')
_m.ratio = 0.3073
ob_rock_04.location = (2.0, 2.0, 0.0)
ob_rock_04.lineart.crease_threshold = 0.0
_m = ob_rock_04.modifiers.new('Decimate', 'DECIMATE')
_m.ratio = 0.4541

# ---- collection membership
col_collection.objects.link(ob_light)
col_collection.objects.link(ob_camera)
col_collection.objects.link(ob_rock_01)
col_collection.objects.link(ob_scale_reference_cube)
col_collection.objects.link(ob_rock_02)
col_collection.objects.link(ob_rock_03)
col_collection.objects.link(ob_rock_04)

# ---- scene / render settings (as saved in the file)
scene.camera = ob_camera
scene.frame_start = 1; scene.frame_end = 250; scene.frame_set(1)
scene.render.engine = 'BLENDER_EEVEE_NEXT'
scene.cycles.use_denoising = False
scene.cycles.samples = 128
scene.cycles.sampling_pattern = 'TABULATED_SOBOL'
scene.cycles.use_adaptive_sampling = False
scene.cycles.use_light_tree = False
scene.view_settings.view_transform = 'Filmic'
bpy.context.view_layer.update()
